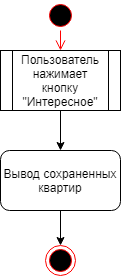

The diagram above was exported from draw.io. Its source (the exported page's mxGraphModel, read from the mxfile embedded in the PNG):
<mxGraphModel dx="872" dy="453" grid="1" gridSize="10" guides="1" tooltips="1" connect="1" arrows="1" fold="1" page="1" pageScale="1" pageWidth="1169" pageHeight="826" background="#ffffff" math="0" shadow="0">
  <root>
    <mxCell id="0" />
    <mxCell id="1" parent="0" />
    <mxCell id="41" value="" style="ellipse;html=1;shape=startState;fillColor=#000000;strokeColor=#ff0000;" vertex="1" parent="1">
      <mxGeometry x="430" y="90" width="30" height="30" as="geometry" />
    </mxCell>
    <mxCell id="42" value="" style="edgeStyle=orthogonalEdgeStyle;html=1;verticalAlign=bottom;endArrow=open;endSize=8;strokeColor=#ff0000;entryX=0.5;entryY=0;" edge="1" source="41" parent="1" target="43">
      <mxGeometry relative="1" as="geometry">
        <mxPoint x="445" y="160" as="targetPoint" />
      </mxGeometry>
    </mxCell>
    <mxCell id="43" value="Пользователь нажимает кнопку &quot;Интересное&quot;" style="shape=process;whiteSpace=wrap;html=1;backgroundOutline=1;" vertex="1" parent="1">
      <mxGeometry x="385" y="140" width="120" height="60" as="geometry" />
    </mxCell>
    <mxCell id="44" value="Вывод сохраненных квартир" style="rounded=1;whiteSpace=wrap;html=1;" vertex="1" parent="1">
      <mxGeometry x="385" y="240" width="120" height="60" as="geometry" />
    </mxCell>
    <mxCell id="45" value="" style="endArrow=classic;html=1;exitX=0.5;exitY=1;" edge="1" parent="1" source="43">
      <mxGeometry width="50" height="50" relative="1" as="geometry">
        <mxPoint x="390" y="370" as="sourcePoint" />
        <mxPoint x="445" y="240" as="targetPoint" />
      </mxGeometry>
    </mxCell>
    <mxCell id="46" value="" style="ellipse;html=1;shape=endState;fillColor=#000000;strokeColor=#ff0000;" vertex="1" parent="1">
      <mxGeometry x="430" y="335" width="30" height="30" as="geometry" />
    </mxCell>
    <mxCell id="47" value="" style="endArrow=classic;html=1;exitX=0.5;exitY=1;entryX=0.5;entryY=0;" edge="1" parent="1" source="44" target="46">
      <mxGeometry width="50" height="50" relative="1" as="geometry">
        <mxPoint x="390" y="440" as="sourcePoint" />
        <mxPoint x="440" y="390" as="targetPoint" />
      </mxGeometry>
    </mxCell>
  </root>
</mxGraphModel>